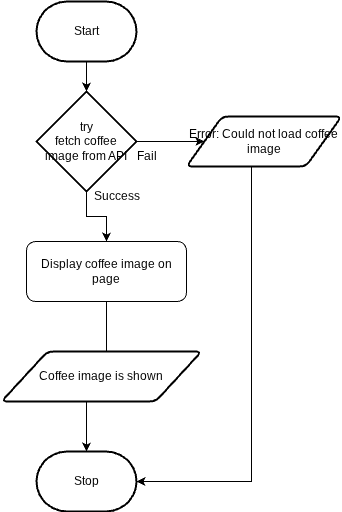

The diagram above was exported from draw.io. Its source (the exported page's mxGraphModel, read from the mxfile embedded in the PNG):
<mxGraphModel dx="466" dy="390" grid="1" gridSize="10" guides="1" tooltips="1" connect="1" arrows="1" fold="1" page="1" pageScale="1" pageWidth="850" pageHeight="1100" math="0" shadow="0">
  <root>
    <mxCell id="0" />
    <mxCell id="1" parent="0" />
    <mxCell id="8" value="Start" style="strokeWidth=2;html=1;shape=mxgraph.flowchart.terminator;whiteSpace=wrap;" parent="1" vertex="1">
      <mxGeometry x="255" y="150" width="100" height="60" as="geometry" />
    </mxCell>
    <mxCell id="10" value="" style="edgeStyle=orthogonalEdgeStyle;html=1;rounded=0;" parent="1" source="8" edge="1">
      <mxGeometry relative="1" as="geometry">
        <mxPoint x="305" y="210" as="sourcePoint" />
        <mxPoint x="305" y="240" as="targetPoint" />
      </mxGeometry>
    </mxCell>
    <mxCell id="19" style="edgeStyle=orthogonalEdgeStyle;html=1;rounded=0;" edge="1" parent="1" source="30" target="21">
      <mxGeometry relative="1" as="geometry" />
    </mxCell>
    <mxCell id="20" value="Start" style="strokeWidth=2;html=1;shape=mxgraph.flowchart.terminator;whiteSpace=wrap;" vertex="1" parent="1">
      <mxGeometry x="255" y="150" width="100" height="60" as="geometry" />
    </mxCell>
    <mxCell id="21" value="Stop" style="strokeWidth=2;html=1;shape=mxgraph.flowchart.terminator;whiteSpace=wrap;" vertex="1" parent="1">
      <mxGeometry x="255" y="600" width="100" height="60" as="geometry" />
    </mxCell>
    <mxCell id="22" value="" style="edgeStyle=orthogonalEdgeStyle;html=1;rounded=0;" edge="1" parent="1" source="20" target="24">
      <mxGeometry relative="1" as="geometry">
        <mxPoint x="305" y="210" as="sourcePoint" />
        <mxPoint x="305" y="470" as="targetPoint" />
      </mxGeometry>
    </mxCell>
    <mxCell id="23" value="" style="edgeStyle=none;html=1;" edge="1" parent="1" source="24" target="26">
      <mxGeometry relative="1" as="geometry" />
    </mxCell>
    <mxCell id="24" value="try&lt;div&gt;fetch coffee image from API&lt;/div&gt;" style="strokeWidth=2;html=1;shape=mxgraph.flowchart.decision;whiteSpace=wrap;" vertex="1" parent="1">
      <mxGeometry x="255" y="240" width="100" height="100" as="geometry" />
    </mxCell>
    <mxCell id="25" style="edgeStyle=elbowEdgeStyle;html=1;rounded=0;" edge="1" parent="1" source="26" target="21">
      <mxGeometry relative="1" as="geometry">
        <mxPoint x="480" y="650" as="targetPoint" />
        <Array as="points">
          <mxPoint x="470" y="460" />
        </Array>
      </mxGeometry>
    </mxCell>
    <mxCell id="26" value="Error: Could not load coffee image" style="shape=parallelogram;html=1;strokeWidth=2;perimeter=parallelogramPerimeter;whiteSpace=wrap;rounded=1;arcSize=12;size=0.23;" vertex="1" parent="1">
      <mxGeometry x="405" y="265" width="155" height="50" as="geometry" />
    </mxCell>
    <mxCell id="27" value="Fail" style="text;html=1;align=center;verticalAlign=middle;resizable=0;points=[];autosize=1;strokeColor=none;fillColor=none;" vertex="1" parent="1">
      <mxGeometry x="345" y="290" width="40" height="30" as="geometry" />
    </mxCell>
    <mxCell id="28" value="Success" style="text;html=1;align=center;verticalAlign=middle;resizable=0;points=[];autosize=1;strokeColor=none;fillColor=none;" vertex="1" parent="1">
      <mxGeometry x="300" y="330" width="70" height="30" as="geometry" />
    </mxCell>
    <mxCell id="29" value="" style="edgeStyle=orthogonalEdgeStyle;html=1;rounded=0;" edge="1" parent="1" source="24" target="30">
      <mxGeometry relative="1" as="geometry">
        <mxPoint x="305" y="340" as="sourcePoint" />
        <mxPoint x="305" y="560" as="targetPoint" />
      </mxGeometry>
    </mxCell>
    <mxCell id="30" value="Display coffee image on page" style="rounded=1;whiteSpace=wrap;html=1;" vertex="1" parent="1">
      <mxGeometry x="245" y="390" width="160" height="60" as="geometry" />
    </mxCell>
    <mxCell id="31" value="Coffee image is shown" style="shape=parallelogram;html=1;strokeWidth=2;perimeter=parallelogramPerimeter;whiteSpace=wrap;rounded=1;arcSize=12;size=0.23;" vertex="1" parent="1">
      <mxGeometry x="220" y="500" width="200" height="50" as="geometry" />
    </mxCell>
  </root>
</mxGraphModel>